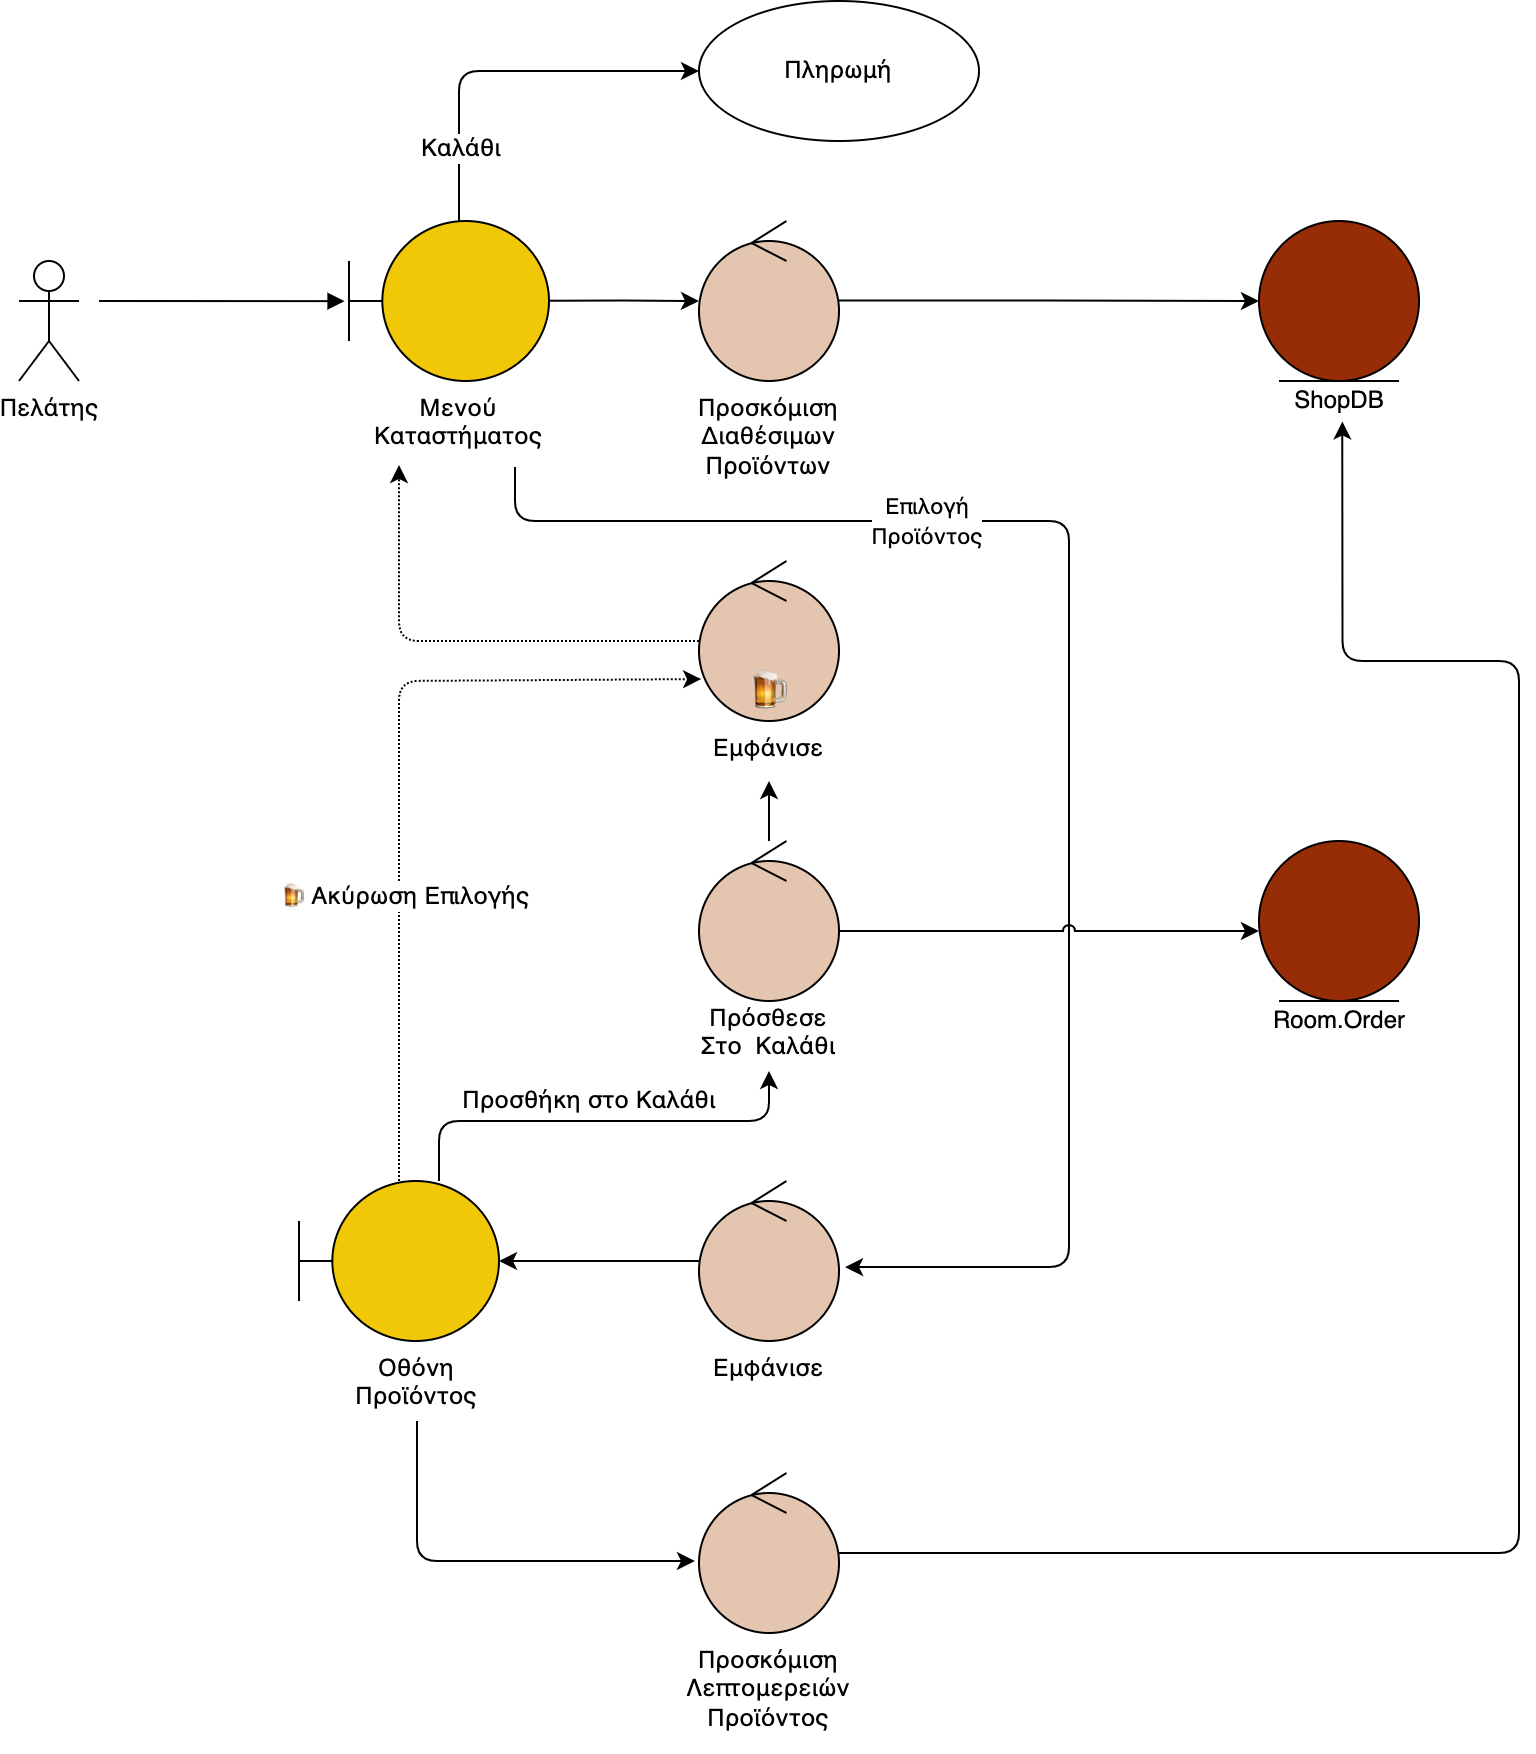

The diagram above was exported from draw.io. Its source (the exported page's mxGraphModel, read from the mxfile embedded in the PNG):
<mxGraphModel dx="1234" dy="876" grid="1" gridSize="10" guides="1" tooltips="1" connect="1" arrows="1" fold="1" page="1" pageScale="1" pageWidth="850" pageHeight="1100" math="0" shadow="0">
  <root>
    <mxCell id="0" />
    <mxCell id="1" parent="0" />
    <mxCell id="076iKT_qOLnqT8b4AHd8-4" style="edgeStyle=orthogonalEdgeStyle;rounded=1;orthogonalLoop=1;jettySize=auto;html=1;entryX=1.043;entryY=0.538;entryDx=0;entryDy=0;entryPerimeter=0;" parent="1" target="076iKT_qOLnqT8b4AHd8-19" edge="1">
      <mxGeometry relative="1" as="geometry">
        <Array as="points">
          <mxPoint x="288" y="610" />
          <mxPoint x="565" y="610" />
          <mxPoint x="565" y="983" />
        </Array>
        <mxPoint x="288" y="583" as="sourcePoint" />
      </mxGeometry>
    </mxCell>
    <mxCell id="SOjsUPqiTwNB0fj96-eq-9" value="&lt;span style=&quot;font-size: 11px;&quot;&gt;Επιλογή&lt;/span&gt;&lt;br style=&quot;font-size: 11px;&quot;&gt;&lt;span style=&quot;font-size: 11px;&quot;&gt;Προϊόντος&lt;/span&gt;" style="edgeLabel;html=1;align=center;verticalAlign=middle;resizable=0;points=[];fontSize=12;labelBackgroundColor=default;" parent="076iKT_qOLnqT8b4AHd8-4" vertex="1" connectable="0">
      <mxGeometry x="-0.3115" y="1" relative="1" as="geometry">
        <mxPoint x="-40" as="offset" />
      </mxGeometry>
    </mxCell>
    <mxCell id="076iKT_qOLnqT8b4AHd8-5" style="edgeStyle=orthogonalEdgeStyle;rounded=1;jumpStyle=arc;orthogonalLoop=1;jettySize=auto;html=1;entryX=0;entryY=0.5;entryDx=0;entryDy=0;" parent="1" source="076iKT_qOLnqT8b4AHd8-6" target="SOjsUPqiTwNB0fj96-eq-8" edge="1">
      <mxGeometry relative="1" as="geometry">
        <mxPoint x="379.3700000000001" y="385.3600000000001" as="targetPoint" />
        <Array as="points">
          <mxPoint x="260" y="385" />
        </Array>
      </mxGeometry>
    </mxCell>
    <mxCell id="SOjsUPqiTwNB0fj96-eq-5" value="Καλάθι" style="edgeLabel;html=1;align=center;verticalAlign=middle;resizable=0;points=[];fontSize=12;" parent="076iKT_qOLnqT8b4AHd8-5" vertex="1" connectable="0">
      <mxGeometry x="-0.6184" relative="1" as="geometry">
        <mxPoint as="offset" />
      </mxGeometry>
    </mxCell>
    <mxCell id="076iKT_qOLnqT8b4AHd8-6" value="" style="shape=umlBoundary;whiteSpace=wrap;html=1;fillColor=#F0C808;" parent="1" vertex="1">
      <mxGeometry x="205" y="460" width="100" height="80" as="geometry" />
    </mxCell>
    <mxCell id="076iKT_qOLnqT8b4AHd8-7" value="" style="html=1;verticalAlign=bottom;endArrow=block;rounded=0;entryX=-0.022;entryY=0.501;entryDx=0;entryDy=0;entryPerimeter=0;labelBackgroundColor=none;" parent="1" target="076iKT_qOLnqT8b4AHd8-6" edge="1">
      <mxGeometry x="0.1885" width="80" relative="1" as="geometry">
        <mxPoint x="80" y="500" as="sourcePoint" />
        <mxPoint x="380" y="400" as="targetPoint" />
        <Array as="points">
          <mxPoint x="80" y="500" />
        </Array>
        <mxPoint as="offset" />
      </mxGeometry>
    </mxCell>
    <mxCell id="076iKT_qOLnqT8b4AHd8-8" style="edgeStyle=orthogonalEdgeStyle;rounded=0;orthogonalLoop=1;jettySize=auto;html=1;exitX=1;exitY=0.498;exitDx=0;exitDy=0;exitPerimeter=0;entryX=0;entryY=0.5;entryDx=0;entryDy=0;entryPerimeter=0;" parent="1" source="076iKT_qOLnqT8b4AHd8-6" target="076iKT_qOLnqT8b4AHd8-9" edge="1">
      <mxGeometry relative="1" as="geometry">
        <mxPoint x="460" y="540" as="targetPoint" />
      </mxGeometry>
    </mxCell>
    <mxCell id="076iKT_qOLnqT8b4AHd8-9" value="" style="ellipse;shape=umlControl;whiteSpace=wrap;html=1;fillColor=#E4C5AF;" parent="1" vertex="1">
      <mxGeometry x="380" y="460" width="70" height="80" as="geometry" />
    </mxCell>
    <mxCell id="076iKT_qOLnqT8b4AHd8-10" style="edgeStyle=orthogonalEdgeStyle;rounded=1;orthogonalLoop=1;jettySize=auto;html=1;entryX=0.5;entryY=1;entryDx=0;entryDy=0;" parent="1" source="076iKT_qOLnqT8b4AHd8-12" target="076iKT_qOLnqT8b4AHd8-35" edge="1">
      <mxGeometry relative="1" as="geometry">
        <Array as="points">
          <mxPoint x="250" y="910" />
          <mxPoint x="415" y="910" />
        </Array>
      </mxGeometry>
    </mxCell>
    <mxCell id="076iKT_qOLnqT8b4AHd8-11" style="edgeStyle=orthogonalEdgeStyle;rounded=1;orthogonalLoop=1;jettySize=auto;html=1;dashed=1;dashPattern=1 1;entryX=0.015;entryY=0.738;entryDx=0;entryDy=0;entryPerimeter=0;" parent="1" source="076iKT_qOLnqT8b4AHd8-12" target="076iKT_qOLnqT8b4AHd8-21" edge="1">
      <mxGeometry relative="1" as="geometry">
        <Array as="points">
          <mxPoint x="230" y="690" />
          <mxPoint x="381" y="690" />
        </Array>
        <mxPoint x="380" y="669" as="targetPoint" />
      </mxGeometry>
    </mxCell>
    <mxCell id="SOjsUPqiTwNB0fj96-eq-7" value="&lt;span style=&quot;&quot;&gt;🍺&amp;nbsp;&lt;/span&gt;&lt;span style=&quot;&quot;&gt;Ακύρωση Επιλογής&lt;/span&gt;" style="edgeLabel;html=1;align=center;verticalAlign=middle;resizable=0;points=[];fontSize=12;labelBackgroundColor=#FFFFFF;" parent="076iKT_qOLnqT8b4AHd8-11" vertex="1" connectable="0">
      <mxGeometry x="-0.288" y="-2" relative="1" as="geometry">
        <mxPoint as="offset" />
      </mxGeometry>
    </mxCell>
    <mxCell id="076iKT_qOLnqT8b4AHd8-12" value="" style="shape=umlBoundary;whiteSpace=wrap;html=1;fillColor=#F0C808;" parent="1" vertex="1">
      <mxGeometry x="180" y="940" width="100" height="80" as="geometry" />
    </mxCell>
    <mxCell id="076iKT_qOLnqT8b4AHd8-13" style="edgeStyle=orthogonalEdgeStyle;rounded=0;orthogonalLoop=1;jettySize=auto;html=1;entryX=0;entryY=0.5;entryDx=0;entryDy=0;exitX=0.998;exitY=0.497;exitDx=0;exitDy=0;exitPerimeter=0;" parent="1" source="076iKT_qOLnqT8b4AHd8-9" target="076iKT_qOLnqT8b4AHd8-15" edge="1">
      <mxGeometry relative="1" as="geometry" />
    </mxCell>
    <mxCell id="076iKT_qOLnqT8b4AHd8-15" value="" style="ellipse;shape=umlEntity;whiteSpace=wrap;html=1;fillColor=#972D07;" parent="1" vertex="1">
      <mxGeometry x="660" y="460" width="80" height="80" as="geometry" />
    </mxCell>
    <mxCell id="RTPC-9NRbVCTkXUHZLJB-2" style="edgeStyle=orthogonalEdgeStyle;rounded=1;orthogonalLoop=1;jettySize=auto;html=1;entryX=0.528;entryY=1.012;entryDx=0;entryDy=0;entryPerimeter=0;" parent="1" source="076iKT_qOLnqT8b4AHd8-17" target="076iKT_qOLnqT8b4AHd8-39" edge="1">
      <mxGeometry relative="1" as="geometry">
        <Array as="points">
          <mxPoint x="790" y="1126" />
          <mxPoint x="790" y="680" />
          <mxPoint x="702" y="680" />
        </Array>
      </mxGeometry>
    </mxCell>
    <mxCell id="076iKT_qOLnqT8b4AHd8-17" value="" style="ellipse;shape=umlControl;whiteSpace=wrap;html=1;fillColor=#E4C5AF;" parent="1" vertex="1">
      <mxGeometry x="380" y="1086" width="70" height="80" as="geometry" />
    </mxCell>
    <mxCell id="076iKT_qOLnqT8b4AHd8-18" style="edgeStyle=orthogonalEdgeStyle;rounded=0;orthogonalLoop=1;jettySize=auto;html=1;" parent="1" source="076iKT_qOLnqT8b4AHd8-19" target="076iKT_qOLnqT8b4AHd8-12" edge="1">
      <mxGeometry relative="1" as="geometry" />
    </mxCell>
    <mxCell id="076iKT_qOLnqT8b4AHd8-19" value="" style="ellipse;shape=umlControl;whiteSpace=wrap;html=1;fillColor=#E4C5AF;" parent="1" vertex="1">
      <mxGeometry x="380" y="940.0000000000001" width="70" height="80" as="geometry" />
    </mxCell>
    <mxCell id="076iKT_qOLnqT8b4AHd8-20" style="edgeStyle=orthogonalEdgeStyle;rounded=1;orthogonalLoop=1;jettySize=auto;html=1;dashed=1;dashPattern=1 1;" parent="1" source="076iKT_qOLnqT8b4AHd8-21" edge="1">
      <mxGeometry relative="1" as="geometry">
        <mxPoint x="230" y="582" as="targetPoint" />
        <Array as="points">
          <mxPoint x="230" y="670" />
        </Array>
      </mxGeometry>
    </mxCell>
    <mxCell id="076iKT_qOLnqT8b4AHd8-21" value="" style="ellipse;shape=umlControl;whiteSpace=wrap;html=1;fillColor=#E4C5AF;" parent="1" vertex="1">
      <mxGeometry x="380" y="630.0000000000001" width="70" height="80" as="geometry" />
    </mxCell>
    <mxCell id="076iKT_qOLnqT8b4AHd8-23" value="Πελάτης" style="shape=umlActor;verticalLabelPosition=bottom;verticalAlign=top;html=1;outlineConnect=0;" parent="1" vertex="1">
      <mxGeometry x="40" y="480" width="30" height="60" as="geometry" />
    </mxCell>
    <mxCell id="076iKT_qOLnqT8b4AHd8-24" value="&lt;meta charset=&quot;utf-8&quot;&gt;&lt;span style=&quot;color: rgb(0, 0, 0); font-family: helvetica; font-size: 12px; font-style: normal; font-weight: 400; letter-spacing: normal; text-indent: 0px; text-transform: none; word-spacing: 0px; display: inline; float: none;&quot;&gt;Προσκόμιση&lt;/span&gt;&lt;br style=&quot;color: rgb(0, 0, 0); font-family: helvetica; font-size: 12px; font-style: normal; font-weight: 400; letter-spacing: normal; text-indent: 0px; text-transform: none; word-spacing: 0px;&quot;&gt;&lt;span style=&quot;color: rgb(0, 0, 0); font-family: helvetica; font-size: 12px; font-style: normal; font-weight: 400; letter-spacing: normal; text-indent: 0px; text-transform: none; word-spacing: 0px; display: inline; float: none;&quot;&gt;Διαθέσιμων&lt;/span&gt;&lt;br style=&quot;color: rgb(0, 0, 0); font-family: helvetica; font-size: 12px; font-style: normal; font-weight: 400; letter-spacing: normal; text-indent: 0px; text-transform: none; word-spacing: 0px;&quot;&gt;&lt;span style=&quot;color: rgb(0, 0, 0); font-family: helvetica; font-size: 12px; font-style: normal; font-weight: 400; letter-spacing: normal; text-indent: 0px; text-transform: none; word-spacing: 0px; display: inline; float: none;&quot;&gt;Προϊόντων&lt;/span&gt;" style="text;whiteSpace=wrap;html=1;align=center;labelBackgroundColor=none;" parent="1" vertex="1">
      <mxGeometry x="365" y="540.0000000000001" width="100" height="60" as="geometry" />
    </mxCell>
    <mxCell id="076iKT_qOLnqT8b4AHd8-26" value="&lt;meta charset=&quot;utf-8&quot;&gt;&lt;span style=&quot;color: rgb(0, 0, 0); font-family: helvetica; font-size: 12px; font-style: normal; font-weight: 400; letter-spacing: normal; text-indent: 0px; text-transform: none; word-spacing: 0px; display: inline; float: none;&quot;&gt;Μενού&lt;/span&gt;&lt;br style=&quot;color: rgb(0, 0, 0); font-family: helvetica; font-size: 12px; font-style: normal; font-weight: 400; letter-spacing: normal; text-indent: 0px; text-transform: none; word-spacing: 0px;&quot;&gt;&lt;span style=&quot;color: rgb(0, 0, 0); font-family: helvetica; font-size: 12px; font-style: normal; font-weight: 400; letter-spacing: normal; text-indent: 0px; text-transform: none; word-spacing: 0px; display: inline; float: none;&quot;&gt;Καταστήματος&lt;/span&gt;" style="text;whiteSpace=wrap;html=1;align=center;labelBackgroundColor=none;" parent="1" vertex="1">
      <mxGeometry x="205" y="540.0000000000001" width="110" height="40" as="geometry" />
    </mxCell>
    <mxCell id="076iKT_qOLnqT8b4AHd8-27" value="&lt;meta charset=&quot;utf-8&quot;&gt;&lt;span style=&quot;color: rgb(0, 0, 0); font-family: helvetica; font-size: 12px; font-style: normal; font-weight: 400; letter-spacing: normal; text-indent: 0px; text-transform: none; word-spacing: 0px; display: inline; float: none;&quot;&gt;Προσκόμιση&lt;/span&gt;&lt;br style=&quot;color: rgb(0, 0, 0); font-family: helvetica; font-size: 12px; font-style: normal; font-weight: 400; letter-spacing: normal; text-indent: 0px; text-transform: none; word-spacing: 0px;&quot;&gt;&lt;span style=&quot;color: rgb(0, 0, 0); font-family: helvetica; font-size: 12px; font-style: normal; font-weight: 400; letter-spacing: normal; text-indent: 0px; text-transform: none; word-spacing: 0px; display: inline; float: none;&quot;&gt;Λεπτομερειών&lt;/span&gt;&lt;br style=&quot;color: rgb(0, 0, 0); font-family: helvetica; font-size: 12px; font-style: normal; font-weight: 400; letter-spacing: normal; text-indent: 0px; text-transform: none; word-spacing: 0px;&quot;&gt;&lt;span style=&quot;color: rgb(0, 0, 0); font-family: helvetica; font-size: 12px; font-style: normal; font-weight: 400; letter-spacing: normal; text-indent: 0px; text-transform: none; word-spacing: 0px; display: inline; float: none;&quot;&gt;Προϊόντος&lt;/span&gt;" style="text;whiteSpace=wrap;html=1;align=center;labelBackgroundColor=none;" parent="1" vertex="1">
      <mxGeometry x="360" y="1166" width="110" height="60" as="geometry" />
    </mxCell>
    <mxCell id="076iKT_qOLnqT8b4AHd8-28" value="&lt;meta charset=&quot;utf-8&quot;&gt;&lt;span style=&quot;color: rgb(0, 0, 0); font-family: helvetica; font-size: 12px; font-style: normal; font-weight: 400; letter-spacing: normal; text-indent: 0px; text-transform: none; word-spacing: 0px; display: inline; float: none;&quot;&gt;Εμφάνισε&lt;/span&gt;" style="text;whiteSpace=wrap;html=1;align=center;labelBackgroundColor=none;" parent="1" vertex="1">
      <mxGeometry x="375" y="1020" width="80" height="30" as="geometry" />
    </mxCell>
    <mxCell id="RTPC-9NRbVCTkXUHZLJB-1" style="edgeStyle=orthogonalEdgeStyle;rounded=1;orthogonalLoop=1;jettySize=auto;html=1;" parent="1" source="076iKT_qOLnqT8b4AHd8-29" edge="1">
      <mxGeometry relative="1" as="geometry">
        <mxPoint x="378" y="1130" as="targetPoint" />
        <Array as="points">
          <mxPoint x="239" y="1130" />
          <mxPoint x="378" y="1130" />
        </Array>
      </mxGeometry>
    </mxCell>
    <mxCell id="076iKT_qOLnqT8b4AHd8-29" value="&lt;font face=&quot;helvetica&quot;&gt;Οθόνη Προϊόντος&lt;/font&gt;" style="text;whiteSpace=wrap;html=1;align=center;labelBackgroundColor=none;" parent="1" vertex="1">
      <mxGeometry x="189" y="1020" width="100" height="40" as="geometry" />
    </mxCell>
    <mxCell id="076iKT_qOLnqT8b4AHd8-30" value="&lt;meta charset=&quot;utf-8&quot;&gt;&lt;span style=&quot;color: rgb(0, 0, 0); font-family: helvetica; font-size: 12px; font-style: normal; font-weight: 400; letter-spacing: normal; text-indent: 0px; text-transform: none; word-spacing: 0px; display: inline; float: none;&quot;&gt;Εμφάνισε&lt;/span&gt;" style="text;whiteSpace=wrap;html=1;align=center;labelBackgroundColor=none;" parent="1" vertex="1">
      <mxGeometry x="375" y="710.0000000000001" width="80" height="30" as="geometry" />
    </mxCell>
    <mxCell id="076iKT_qOLnqT8b4AHd8-31" value="" style="ellipse;shape=umlEntity;whiteSpace=wrap;html=1;fillColor=#972D07;" parent="1" vertex="1">
      <mxGeometry x="660" y="770.0000000000001" width="80" height="80" as="geometry" />
    </mxCell>
    <mxCell id="076iKT_qOLnqT8b4AHd8-32" style="edgeStyle=orthogonalEdgeStyle;rounded=1;orthogonalLoop=1;jettySize=auto;html=1;jumpStyle=arc;exitX=1.002;exitY=0.562;exitDx=0;exitDy=0;exitPerimeter=0;" parent="1" source="076iKT_qOLnqT8b4AHd8-34" edge="1">
      <mxGeometry relative="1" as="geometry">
        <mxPoint x="660" y="815" as="targetPoint" />
        <mxPoint x="450" y="840" as="sourcePoint" />
        <Array as="points">
          <mxPoint x="660" y="815" />
        </Array>
      </mxGeometry>
    </mxCell>
    <mxCell id="076iKT_qOLnqT8b4AHd8-33" style="edgeStyle=orthogonalEdgeStyle;rounded=1;orthogonalLoop=1;jettySize=auto;html=1;" parent="1" source="076iKT_qOLnqT8b4AHd8-34" target="076iKT_qOLnqT8b4AHd8-30" edge="1">
      <mxGeometry relative="1" as="geometry" />
    </mxCell>
    <mxCell id="076iKT_qOLnqT8b4AHd8-34" value="" style="ellipse;shape=umlControl;whiteSpace=wrap;html=1;fillColor=#E4C5AF;" parent="1" vertex="1">
      <mxGeometry x="380" y="770.0000000000001" width="70" height="80" as="geometry" />
    </mxCell>
    <mxCell id="076iKT_qOLnqT8b4AHd8-35" value="&lt;span style=&quot;color: rgb(0, 0, 0); font-family: helvetica; font-size: 12px; font-style: normal; font-weight: 400; letter-spacing: normal; text-indent: 0px; text-transform: none; word-spacing: 0px; display: inline; float: none;&quot;&gt;Πρόσθεσε&lt;br&gt;Στο&amp;nbsp; Καλάθι&lt;br&gt;&lt;/span&gt;" style="text;whiteSpace=wrap;html=1;align=center;labelBackgroundColor=none;" parent="1" vertex="1">
      <mxGeometry x="375" y="845.0000000000001" width="80" height="40" as="geometry" />
    </mxCell>
    <mxCell id="076iKT_qOLnqT8b4AHd8-39" value="ShopDB" style="text;html=1;align=center;verticalAlign=middle;resizable=0;points=[];autosize=1;strokeColor=none;fillColor=none;" parent="1" vertex="1">
      <mxGeometry x="670" y="540" width="60" height="20" as="geometry" />
    </mxCell>
    <mxCell id="076iKT_qOLnqT8b4AHd8-40" value="Room.Order" style="text;html=1;align=center;verticalAlign=middle;resizable=0;points=[];autosize=1;strokeColor=none;fillColor=none;" parent="1" vertex="1">
      <mxGeometry x="660" y="850" width="80" height="20" as="geometry" />
    </mxCell>
    <mxCell id="076iKT_qOLnqT8b4AHd8-44" value="Προσθήκη στο Καλάθι" style="text;html=1;align=center;verticalAlign=middle;resizable=0;points=[];autosize=1;strokeColor=none;fillColor=none;" parent="1" vertex="1">
      <mxGeometry x="260" y="890" width="130" height="20" as="geometry" />
    </mxCell>
    <mxCell id="SOjsUPqiTwNB0fj96-eq-2" value="🍺" style="text;whiteSpace=wrap;html=1;align=center;verticalAlign=middle;fontSize=20;" parent="1" vertex="1">
      <mxGeometry x="395" y="680" width="40" height="30" as="geometry" />
    </mxCell>
    <mxCell id="SOjsUPqiTwNB0fj96-eq-8" value="Πληρωμή" style="ellipse;whiteSpace=wrap;html=1;labelBackgroundColor=#FFFFFF;fontSize=12;" parent="1" vertex="1">
      <mxGeometry x="380" y="350" width="140" height="70" as="geometry" />
    </mxCell>
  </root>
</mxGraphModel>